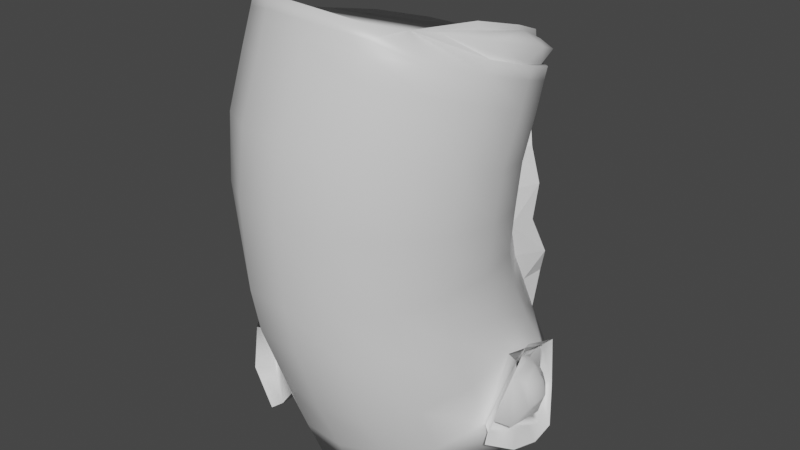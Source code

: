 # Source: punchbag.blend  (saved by Blender 2.93.21; exported with 4.5.12 LTS)
import bpy
from mathutils import Matrix  # noqa: F401  (used for matrix-valued properties, if any)

bpy.ops.wm.read_factory_settings(use_empty=True)
scene = bpy.context.scene
scene.name = 'Scene'

# ---- collections
col_collection = bpy.data.collections.new('Collection'); scene.collection.children.link(col_collection)

# ---- materials (node trees are filled in below, after node groups)
mat_material = bpy.data.materials.new('Material')
mat_material.alpha_threshold = 0.0
mat_material.use_transparent_shadow = False
mat_material.line_color = (0.0, 0.0, 0.0, 1.0)

# ---- material node trees
mat_material.use_nodes = True; mat_material.node_tree.nodes.clear()
_N = mat_material.node_tree.nodes; _L = mat_material.node_tree.links
n0 = _N.new('ShaderNodeOutputMaterial'); n0.name = 'Material Output'; n0.location = (300, 300)
n1 = _N.new('ShaderNodeBsdfPrincipled'); n1.name = 'Principled BSDF'; n1.location = (10, 300)
n1.distribution = 'GGX'
n1.subsurface_method = 'BURLEY'
n1.inputs[2].default_value = 0.4
n1.inputs[3].default_value = 1.45
n1.inputs[27].default_value = (0.0, 0.0, 0.0, 1.0)
n1.inputs[28].default_value = 1.0
_L.new(n1.outputs[0], n0.inputs[0])
n0.is_active_output = True

# ---- world
world_world = bpy.data.worlds.new('World'); scene.world = world_world
world_world.use_nodes = True; world_world.node_tree.nodes.clear()
_N = world_world.node_tree.nodes; _L = world_world.node_tree.links
n0 = _N.new('ShaderNodeOutputWorld'); n0.name = 'World Output'; n0.location = (300, 300)
n1 = _N.new('ShaderNodeBackground'); n1.name = 'Background'; n1.location = (10, 300)
n1.inputs[0].default_value = (0.05088, 0.05088, 0.05088, 1.0)
_L.new(n1.outputs[0], n0.inputs[0])
n0.is_active_output = True
world_world.color = (0.05088, 0.05088, 0.05088)
world_world.use_sun_shadow = False
world_world.sun_shadow_jitter_overblur = 0.0

# ---- meshes
me_cylinder_001 = bpy.data.meshes.new('Cylinder.001')
me_cylinder_001.from_pydata([(0.05348, 2.677, -2.046), (-0.03446, 2.394, 2.452), (0.8206, 2.611, -2.063), (0.3447, 2.335, 2.397), (1.51, 2.278, -2.198), (1.191, 1.982, 2.595), (1.978, 1.681, -2.371), (1.658, 1.427, 2.877), (2.336, 0.894, -2.434), (1.862, 0.7085, 3.196), (2.089, 0.2759, -2.93), (1.729, -0.04215, 3.339), (1.71, -0.3338, -3.203), (1.214, -0.6943, 3.4), (1.084, -0.7521, -3.319), (0.9741, -1.139, 3.526), (0.3594, -0.9166, -3.405), (0.2381, -1.342, 3.65), (-0.3823, -0.8155, -3.472), (-0.5347, -1.259, 3.647), (-1.039, -0.46, -3.397), (-1.2, -0.9017, 3.466), (-1.623, 0.04689, -3.138), (-1.646, -0.3424, 3.184), (-1.718, 0.778, -2.963), (-1.838, 0.338, 2.917), (-1.654, 1.503, -2.729), (-1.776, 1.067, 2.734), (-1.274, 2.09, -2.414), (-1.446, 1.752, 2.617), (-0.6798, 2.514, -2.19), (-0.7842, 2.191, 2.527), (0.07598, 1.994, 0.07982), (0.786, 1.828, 0.07793), (1.371, 1.411, 0.05822), (1.763, 0.8132, 0.0206), (1.886, 0.1191, -0.01897), (1.75, -0.5862, -0.08214), (1.385, -1.238, -0.1975), (0.7843, -1.669, -0.2636), (0.05064, -1.854, -0.331), (-0.7037, -1.739, -0.372), (-1.308, -1.276, -0.2506), (-1.747, -0.6679, -0.2321), (-1.906, 0.06658, -0.1673), (-1.743, 0.8054, -0.0664), (-1.313, 1.427, 0.01195), (-0.6778, 1.844, 0.06017), (-0.06792, 2.045, 1.152), (0.7024, 1.929, 1.154), (1.365, 1.527, 1.226), (1.824, 0.9128, 1.353), (2.01, 0.1762, 1.516), (1.895, -0.5731, 1.691), (1.494, -1.222, 1.849), (0.8663, -1.669, 1.968), (0.1087, -1.846, 2.03), (-0.6624, -1.726, 2.024), (-1.329, -1.327, 1.951), (-1.789, -0.7106, 1.824), (-1.97, 0.02948, 1.659), (-1.805, 0.7766, 1.443), (-1.467, 1.396, 1.154), (-0.8006, 1.806, 1.326), (0.7359, 2.14, -0.8841), (1.407, 1.757, -0.9596), (1.872, 1.158, -1.117), (1.844, 1.292, 2.384), (1.963, -0.285, -1.556), (1.59, -0.9286, -1.776), (0.9755, -1.367, -1.946), (0.2255, -1.478, -2.014), (-0.5155, -1.338, -2.018), (-1.158, -0.964, -1.964), (-1.667, -0.6153, -2.437), (-1.884, 0.2628, -1.627), (-1.779, 0.9959, -1.396), (-1.389, 1.628, -1.178), (-0.7786, 2.069, -1.003), (-0.03298, 2.25, -0.899), (-0.01084, 2.105, -0.4446), (0.7451, 1.958, -0.4387), (1.375, 1.547, -0.4825), (1.79, 0.939, -0.5743), (1.924, 0.2419, -0.691), (1.798, -0.4585, -0.8232), (1.454, -1.114, -0.9451), (0.8624, -1.576, -1.005), (0.117, -1.737, -1.06), (-0.6502, -1.64, -1.042), (-1.247, -1.166, -1.045), (-1.696, -0.5687, -0.9657), (-1.917, 0.1355, -0.8288), (-1.776, 0.8718, -0.7067), (-1.368, 1.5, -0.5887), (-0.7551, 1.937, -0.4966), (0.7344, 1.86, 0.5811), (1.364, 1.425, 0.6204), (1.811, 0.8176, 0.6794), (1.973, 0.07854, 0.7581), (1.842, -0.6715, 0.839), (1.424, -1.308, 0.8965), (0.793, -1.739, 0.927), (0.04374, -1.945, 1.01), (-0.7226, -1.805, 1.003), (-1.363, -1.369, 0.9517), (-1.792, -0.7323, 0.8798), (-1.963, 0.01042, 0.8073), (-1.813, 0.76, 0.7253), (-1.394, 1.394, 0.65), (-0.7709, 1.836, 0.6061), (-0.02302, 2.007, 0.5737), (-0.1043, 2.196, 1.703), (0.6707, 2.112, 1.724), (1.354, 1.752, 1.839), (1.84, 1.173, 2.029), (2.057, 0.4613, 2.265), (1.97, -0.2736, 2.513), (1.583, -0.9124, 2.725), (0.9695, -1.36, 2.873), (0.2308, -1.575, 2.961), (-0.5424, -1.496, 2.946), (-1.219, -1.127, 2.823), (-1.687, -0.5382, 2.62), (-1.884, 0.1686, 2.383), (-1.737, 0.9456, 2.031), (-1.097, 1.903, 1.443), (-0.8173, 2.056, 1.959), (0.7675, 2.355, -1.418), (1.447, 1.987, -1.511), (0.6741, 2.231, 2.08), (2.104, 0.9536, -1.594), (2.124, 0.06137, -2.229), (1.648, -0.5981, -2.564), (1.028, -0.9914, -2.731), (0.3062, -1.144, -2.839), (-0.4348, -1.044, -2.883), (-1.432, -0.6642, -2.678), (-2.117, -0.08339, -2.717), (-1.862, 0.4152, -2.459), (-1.725, 1.247, -2.106), (-1.346, 1.857, -1.818), (-0.7473, 2.288, -1.584), (-0.001627, 2.455, -1.447), (-2.015, 0.1582, -3.27), (-2.051, -0.3451, -1.709), (-2.192, 0.5279, -2.334), (-1.733, -0.2498, -3.44), (-1.732, -0.7543, -1.847), (-1.212, -1.026, -2.956), (-1.887, -0.3452, -1.819), (-1.742, 0.1934, -3.111), (-1.531, -0.08067, -3.275), (-1.676, -0.5865, -1.95), (-1.15, -0.8517, -2.94), (-2.006, 0.493, -2.377), (-2.138, 0.4123, -2.827), (-1.883, 0.3559, -2.741), (-2.044, 0.1039, -2.013), (-1.961, 0.07925, -2.083), (-1.596, -0.9685, -2.413), (-1.409, -0.7382, -2.448), (-1.445, -0.6462, -3.236), (-1.33, -0.4775, -3.127), (-1.795, 0.5393, -2.394), (-1.499, 0.08476, -3.159), (-1.641, -0.4024, -1.874), (-1.114, -0.6964, -2.83), (-1.936, 0.2479, -2.515), (-1.793, 0.01258, -2.981), (-1.874, -0.5706, -2.481), (-1.665, -0.6069, -2.67), (-2.004, 0.07641, -2.62), (-2.038, 0.02911, -2.931), (-2.032, -0.1415, -2.599), (-2.022, -0.2771, -2.803), (-1.76, -0.3118, -1.997), (-1.235, -0.6171, -2.684), (-1.992, -0.2319, -2.439), (-1.705, -0.3974, -2.834), (2.49, 0.9893, -2.666), (2.401, 0.16, -1.268), (2.082, 1.583, -1.647), (2.219, -0.2575, -2.403), (2.216, 0.4117, -1.363), (2.03, 1.41, -1.696), (2.142, -0.08395, -2.332), (2.364, 0.8966, -2.642), (2.305, -0.05535, -1.779), (2.196, 0.07247, -1.873), (2.436, 0.1518, -2.631), (2.303, 0.4078, -2.481), (2.295, 1.298, -2.228), (2.156, 1.185, -2.206), (2.222, 0.9588, -1.389), (2.085, 0.9178, -1.402), (2.277, 0.5501, -1.195), (2.163, 0.6336, -1.362), (2.486, 0.6265, -2.751), (2.325, 0.6521, -2.556), (2.089, 0.7244, -1.505), (2.548, 0.7108, -1.942), (2.031, 1.285, -1.711), (2.032, 0.003131, -2.289), (2.184, 0.9835, -2.636), (2.178, 0.35, -1.544), (-0.1013, 2.316, 2.059), (2.143, 1.184, -1.899), (2.483, 0.4065, -2.051), (1.357, 1.872, 2.194), (2.094, 0.4141, -1.304), (2.267, 0.8484, -1.642), (1.966, 1.458, -1.693), (2.06, 0.5806, 2.621), (1.972, -0.155, 2.865), (1.582, -0.7986, 3.057), (0.9718, -1.25, 3.199), (0.2344, -1.458, 3.305), (-0.5385, -1.377, 3.297), (-1.209, -1.014, 3.144), (-1.666, -0.4403, 2.902), (-1.861, 0.2533, 2.65), (-1.79, 0.9785, 2.445), (-1.449, 1.603, 2.236), (-1.13, 1.953, 2.061), (-0.03615, 2.334, 2.274), (1.973, -0.09565, 3.041), (2.073, 0.6384, 2.795), (1.848, 1.353, 2.56), (1.36, 1.935, 2.369), (0.973, -1.194, 3.363), (0.2363, -1.4, 3.477), (-0.5366, -1.318, 3.472), (-1.204, -0.958, 3.305), (-1.656, -0.3914, 3.043), (-1.849, 0.2956, 2.784), (-1.783, 1.023, 2.589), (-1.447, 1.697, 2.449), (-0.7858, 2.131, 2.35), (1.295, 1.934, 2.58), (0.9082, 2.24, 2.447), (1.852, 1.449, 2.769), (2.165, 0.7138, 3.046), (2.002, -0.03902, 3.254), (1.506, -0.4971, 3.378), (1.877, -0.06647, 3.032), (1.987, 0.6294, 2.795), (1.766, 1.312, 2.573), (1.294, 1.868, 2.39), (1.111, 2.011, 2.645), (1.588, 1.441, 2.882), (1.799, 0.7348, 3.173), (1.696, -0.01067, 3.351), (1.562, 1.464, 2.973), (1.086, 2.034, 2.736), (1.77, 0.7558, 3.235), (1.672, 0.01077, 3.438), (2.262, 0.8991, -2.523), (2.246, 1.108, -1.918), (2.24, 0.394, -1.627), (2.415, 0.0737, -2.204), (2.15, 0.876, -1.591), (2.401, 0.8482, -2.252), (2.39, 0.9549, -1.95), (2.373, 0.4711, -1.717), (2.528, 0.5048, -1.989), (2.436, 0.8029, -1.787), (-1.503, 1.515, 1.429), (-1.362, 1.81, 1.708), (-1.389, 1.797, 1.903), (-0.8928, 2.055, 1.901), (-1.334, 1.885, 1.652), (-1.515, 1.63, 1.49), (-1.302, 1.9, 1.862), (-1.524, 1.553, 1.342), (-1.112, 2.001, 1.975), (1.554, 1.674, 0.1224), (1.495, 1.64, 1.256), (1.511, 2.042, -0.8757), (1.652, 1.912, -0.4598), (1.618, 1.692, 0.7019)], [], [(225, 1, 3), (227, 228, 247, 246), (5, 7, 241, 239), (7, 9, 242, 241), (226, 227, 246, 245), (9, 11, 243, 242), (13, 15, 230), (230, 15, 17, 231), (231, 17, 19, 232), (232, 19, 21, 233), (233, 21, 23, 234), (234, 23, 25, 235), (235, 25, 27, 236), (236, 27, 29, 237), (237, 29, 31, 238), (238, 31, 1, 225), (0, 2, 4, 6, 204, 10, 12, 14, 16, 18, 20, 165, 24, 26, 28, 30), (95, 47, 32, 80), (94, 46, 47, 95), (93, 45, 46, 94), (92, 44, 45, 93), (91, 43, 44, 92), (90, 42, 43, 91), (89, 41, 42, 90), (88, 40, 41, 89), (87, 39, 40, 88), (86, 38, 39, 87), (85, 37, 38, 86), (84, 36, 37, 85), (83, 35, 36, 84), (82, 34, 35, 83), (81, 33, 34, 82), (80, 32, 33, 81), (110, 63, 48, 111), (109, 62, 63, 110), (108, 61, 62, 109), (107, 60, 61, 108), (106, 59, 60, 107), (105, 58, 59, 106), (104, 57, 58, 105), (103, 56, 57, 104), (102, 55, 56, 103), (101, 54, 55, 102), (100, 53, 54, 101), (99, 52, 53, 100), (98, 51, 52, 99), (97, 50, 51, 98), (96, 49, 50, 97), (111, 48, 49, 96), (143, 79, 64, 128), (128, 64, 65, 129), (129, 65, 66, 212), (212, 66, 210), (205, 132, 260), (203, 68, 69, 133), (133, 69, 70, 134), (134, 70, 71, 135), (135, 71, 72, 136), (136, 72, 73, 167), (175, 174, 138), (174, 172, 138), (164, 75, 76, 140), (140, 76, 77, 141), (141, 77, 78, 142), (142, 78, 79, 143), (79, 80, 81, 64), (64, 81, 82, 65), (65, 82, 83, 66), (66, 83, 84, 210), (210, 84, 85, 68), (68, 85, 86, 69), (69, 86, 87, 70), (70, 87, 88, 71), (71, 88, 89, 72), (72, 89, 90, 73), (73, 90, 91, 166), (166, 91, 92, 75), (75, 92, 93, 76), (76, 93, 94, 77), (77, 94, 95, 78), (78, 95, 80, 79), (32, 111, 96, 33), (33, 96, 97, 34), (34, 97, 98, 35), (35, 98, 99, 36), (36, 99, 100, 37), (37, 100, 101, 38), (38, 101, 102, 39), (39, 102, 103, 40), (40, 103, 104, 41), (41, 104, 105, 42), (42, 105, 106, 43), (43, 106, 107, 44), (44, 107, 108, 45), (45, 108, 109, 46), (46, 109, 110, 47), (47, 110, 111, 32), (63, 127, 112, 48), (60, 124, 125, 61), (59, 123, 124, 60), (58, 122, 123, 59), (57, 121, 122, 58), (56, 120, 121, 57), (55, 119, 120, 56), (54, 118, 119, 55), (53, 117, 118, 54), (52, 116, 117, 53), (51, 115, 116, 52), (50, 114, 115, 51), (49, 113, 114, 50), (48, 112, 113, 49), (30, 142, 143, 0), (28, 141, 142, 30), (26, 140, 141, 28), (24, 140, 26), (165, 164, 24), (20, 167, 165), (18, 136, 167, 20), (16, 135, 136, 18), (14, 134, 135, 16), (12, 133, 134, 14), (10, 203, 133, 12), (204, 203, 10), (6, 212, 204), (4, 129, 212, 6), (2, 128, 129, 4), (0, 143, 128, 2), (173, 138, 172), (166, 75, 164), (24, 164, 140), (159, 150, 145, 158), (157, 151, 144, 156), (163, 152, 147, 162), (166, 167, 73), (173, 175, 138), (161, 153, 148, 160), (167, 166, 153, 161, 154), (150, 166, 153), (166, 150, 159, 155, 164), (145, 150, 153, 148), (144, 151, 152, 147), (167, 165, 152, 163, 154), (165, 151, 157, 155, 164), (151, 165, 152), (155, 157, 156, 146), (155, 159, 158, 146), (154, 161, 160, 149), (154, 163, 162, 149), (139, 165, 22), (176, 164, 139), (177, 166, 176), (177, 165, 167), (169, 139, 22), (168, 176, 139), (171, 74, 170), (179, 22, 177), (172, 169, 173), (172, 178, 168), (175, 178, 174), (175, 169, 179), (74, 137, 177, 176), (170, 179, 171), (170, 176, 178), (137, 179, 177), (195, 185, 182, 194), (203, 210, 68), (200, 131, 202), (124, 221, 222, 125), (189, 186, 183, 188), (191, 186, 183, 190), (193, 187, 180, 192), (212, 204, 187, 193, 185), (204, 203, 186, 191, 199, 187), (210, 203, 186, 189, 184), (210, 212, 185, 195, 197, 184), (184, 189, 188, 181), (199, 191, 190, 198), (185, 193, 192, 182), (197, 195, 194, 196), (184, 197, 196, 181), (187, 199, 198, 180), (205, 261, 210), (263, 266, 201), (205, 203, 132), (207, 204, 212), (257, 203, 204), (125, 222, 223), (132, 257, 260), (265, 262, 201), (127, 206, 112), (262, 263, 201), (131, 200, 210, 261), (202, 131, 261, 212), (200, 212, 210), (201, 264, 265), (123, 220, 221, 124), (122, 219, 220, 123), (121, 218, 219, 122), (120, 217, 218, 121), (119, 216, 217, 120), (118, 215, 216, 119), (117, 214, 215, 118), (116, 213, 214, 117), (115, 67, 213, 116), (114, 209, 67, 115), (113, 130, 209, 114), (112, 206, 130, 113), (127, 238, 225, 206), (223, 237, 238, 127), (222, 236, 237, 223), (221, 235, 236, 222), (220, 234, 235, 221), (219, 233, 234, 220), (218, 232, 233, 219), (217, 231, 232, 218), (216, 230, 231, 217), (215, 13, 230, 216), (214, 226, 13, 215), (213, 227, 226, 214), (67, 228, 227, 213), (209, 229, 228, 67), (130, 3, 229, 209), (206, 225, 3, 130), (3, 1, 27), (1, 31, 27), (31, 29, 27), (27, 25, 3), (25, 23, 15), (23, 21, 17), (15, 23, 17), (21, 19, 17), (9, 7, 250, 251), (13, 3, 25, 15), (240, 239, 248), (248, 239, 241, 247), (247, 241, 242, 246), (246, 242, 243, 245), (245, 243, 244), (3, 5, 239, 240), (229, 3, 240, 248), (13, 226, 245, 244), (228, 229, 248, 247), (11, 13, 244, 243), (251, 250, 253, 255), (5, 3, 249), (11, 9, 251, 252), (255, 253, 254, 3, 13, 256), (7, 5, 249, 250), (13, 11, 252), (249, 3, 254), (252, 251, 255, 256), (13, 252, 256), (250, 249, 254, 253), (264, 201, 266), (207, 212, 261), (205, 210, 203), (207, 257, 204), (257, 132, 203), (200, 202, 212), (139, 164, 165), (176, 166, 164), (177, 167, 166), (177, 22, 165), (169, 168, 139), (168, 178, 176), (171, 137, 74), (179, 169, 22), (172, 168, 169), (172, 174, 178), (175, 179, 178), (175, 173, 169), (170, 178, 179), (170, 74, 176), (137, 171, 179), (8, 207, 258), (259, 260, 208), (8, 260, 257), (259, 261, 205), (258, 261, 211), (262, 258, 263), (264, 208, 265), (262, 208, 8), (264, 211, 259), (263, 211, 266), (8, 257, 207), (259, 205, 260), (8, 208, 260), (259, 211, 261), (258, 207, 261), (262, 8, 258), (264, 259, 208), (262, 265, 208), (264, 266, 211), (263, 258, 211), (267, 274, 62), (275, 126, 271, 273), (126, 274, 272, 271), (127, 63, 270), (224, 127, 270, 275), (268, 273, 271), (62, 127, 63), (268, 127, 224, 269), (127, 63, 268), (267, 62, 268), (63, 62, 268), (269, 224, 275, 273), (63, 62, 274, 126), (270, 63, 126, 275), (267, 272, 274), (61, 125, 223), (62, 61, 223), (223, 127, 62), (268, 269, 273), (272, 268, 271), (272, 267, 268), (114, 50, 277), (65, 82, 279, 278), (34, 82, 279, 276), (50, 97, 280, 277), (129, 65, 278), (34, 97, 280, 276)])
me_cylinder_001.polygons.foreach_set('use_smooth', [1, 1, 1, 1, 1, 1, 1, 1, 1, 1, 1, 1, 1, 1, 1, 1, 1, 1, 1, 1, 1, 1, 1, 1, 1, 1, 1, 1, 1, 1, 1, 1, 1, 1, 1, 1, 1, 1, 1, 1, 1, 1, 1, 1, 1, 1, 1, 1, 1, 1, 1, 1, 1, 1, 1, 1, 1, 1, 1, 1, 1, 1, 1, 1, 1, 1, 1, 1, 1, 1, 1, 1, 1, 1, 1, 1, 1, 1, 1, 1, 1, 1, 1, 1, 1, 1, 1, 1, 1, 1, 1, 1, 1, 1, 1, 1, 1, 1, 1, 1, 1, 1, 1, 1, 1, 1, 1, 1, 1, 1, 1, 1, 1, 1, 1, 1, 1, 1, 1, 1, 1, 1, 1, 1, 1, 1, 1, 1, 1, 1, 1, 1, 1, 1, 1, 1, 1, 1, 1, 1, 1, 1, 1, 1, 1, 1, 1, 1, 1, 1, 1, 1, 1, 1, 1, 1, 1, 1, 1, 1, 1, 1, 1, 1, 1, 1, 1, 1, 1, 1, 1, 1, 1, 1, 1, 1, 1, 1, 1, 1, 1, 1, 1, 1, 1, 1, 1, 1, 1, 1, 1, 1, 1, 1, 1, 1, 1, 1, 1, 1, 1, 1, 1, 1, 1, 1, 1, 1, 1, 1, 1, 1, 1, 1, 1, 1, 1, 1, 1, 1, 1, 1, 1, 1, 1, 1, 1, 1, 1, 1, 1, 1, 1, 1, 1, 1, 1, 1, 1, 1, 1, 1, 1, 1, 1, 1, 1, 1, 1, 1, 1, 1, 1, 1, 1, 1, 1, 1, 1, 1, 1, 1, 1, 1, 1, 1, 1, 1, 1, 1, 1, 1, 1, 1, 1, 1, 1, 1, 1, 1, 1, 1, 1, 1, 1, 1, 1, 1, 1, 1, 1, 1, 1, 1, 1, 1, 1, 1, 1, 1, 1, 1, 1, 1, 1, 1, 1, 1, 1, 1, 1, 1, 1, 1, 1, 0, 0, 0, 0, 0, 0])
_uv = me_cylinder_001.uv_layers.new(name='UVMap')
_uv.uv.foreach_set('vector', [1.0, 0.9844, 1.0, 1.0, 0.9375, 0.9844, 0.75, 0.9844, 0.8125, 0.9844, 0.8125, 0.9844, 0.75, 0.9844, 0.4197, 0.4197, 0.4717, 0.3418, 0.4717, 0.3418, 0.4197, 0.4197, 0.4717, 0.3418, 0.49, 0.25, 0.49, 0.25, 0.4717, 0.3418, 0.6875, 0.9844, 0.75, 0.9844, 0.75, 0.9844, 0.6875, 0.9844, 0.49, 0.25, 0.4717, 0.1582, 0.4717, 0.1582, 0.49, 0.25, 0.625, 1.0, 0.5625, 1.0, 0.5625, 0.9844, 0.5625, 0.9844, 0.5625, 1.0, 0.5, 1.0, 0.5, 0.9844, 0.5, 0.9844, 0.5, 1.0, 0.4375, 1.0, 0.4375, 0.9844, 0.4375, 0.9844, 0.4375, 1.0, 0.375, 1.0, 0.375, 0.9844, 0.375, 0.9844, 0.375, 1.0, 0.3125, 1.0, 0.3125, 0.9844, 0.3125, 0.9844, 0.3125, 1.0, 0.25, 1.0, 0.25, 0.9844, 0.25, 0.9844, 0.25, 1.0, 0.1875, 1.0, 0.1875, 0.9844, 0.1875, 0.9844, 0.1875, 1.0, 0.125, 1.0, 0.125, 0.9844, 0.125, 0.9844, 0.125, 1.0, 0.0625, 1.0, 0.0625, 0.9844, 0.0625, 0.9844, 0.0625, 1.0, 0.0, 1.0, 0.0, 0.9844, 0.75, 0.49, 0.8418, 0.4717, 0.9197, 0.4197, 0.9717, 0.3418, 0.99, 0.25, 0.9717, 0.1582, 0.9197, 0.08029, 0.8418, 0.02827, 0.75, 0.01, 0.6582, 0.02827, 0.5803, 0.08029, 0.5283, 0.1582, 0.51, 0.25, 0.5283, 0.3418, 0.5803, 0.4197, 0.6582, 0.4717, 0.0625, 0.6875, 0.0625, 0.75, 0.0, 0.75, 0.0, 0.6875, 0.125, 0.6875, 0.125, 0.75, 0.0625, 0.75, 0.0625, 0.6875, 0.1875, 0.6875, 0.1875, 0.75, 0.125, 0.75, 0.125, 0.6875, 0.25, 0.6875, 0.25, 0.75, 0.1875, 0.75, 0.1875, 0.6875, 0.3125, 0.6875, 0.3125, 0.75, 0.25, 0.75, 0.25, 0.6875, 0.375, 0.6875, 0.375, 0.75, 0.3125, 0.75, 0.3125, 0.6875, 0.4375, 0.6875, 0.4375, 0.75, 0.375, 0.75, 0.375, 0.6875, 0.5, 0.6875, 0.5, 0.75, 0.4375, 0.75, 0.4375, 0.6875, 0.5625, 0.6875, 0.5625, 0.75, 0.5, 0.75, 0.5, 0.6875, 0.625, 0.6875, 0.625, 0.75, 0.5625, 0.75, 0.5625, 0.6875, 0.6875, 0.6875, 0.6875, 0.75, 0.625, 0.75, 0.625, 0.6875, 0.75, 0.6875, 0.75, 0.75, 0.6875, 0.75, 0.6875, 0.6875, 0.8125, 0.6875, 0.8125, 0.75, 0.75, 0.75, 0.75, 0.6875, 0.875, 0.6875, 0.875, 0.75, 0.8125, 0.75, 0.8125, 0.6875, 0.9375, 0.6875, 0.9375, 0.75, 0.875, 0.75, 0.875, 0.6875, 1.0, 0.6875, 1.0, 0.75, 0.9375, 0.75, 0.9375, 0.6875, 0.0625, 0.8125, 0.0625, 0.875, 0.0, 0.875, 0.0, 0.8125, 0.125, 0.8125, 0.125, 0.875, 0.0625, 0.875, 0.0625, 0.8125, 0.1875, 0.8125, 0.1875, 0.875, 0.125, 0.875, 0.125, 0.8125, 0.25, 0.8125, 0.25, 0.875, 0.1875, 0.875, 0.1875, 0.8125, 0.3125, 0.8125, 0.3125, 0.875, 0.25, 0.875, 0.25, 0.8125, 0.375, 0.8125, 0.375, 0.875, 0.3125, 0.875, 0.3125, 0.8125, 0.4375, 0.8125, 0.4375, 0.875, 0.375, 0.875, 0.375, 0.8125, 0.5, 0.8125, 0.5, 0.875, 0.4375, 0.875, 0.4375, 0.8125, 0.5625, 0.8125, 0.5625, 0.875, 0.5, 0.875, 0.5, 0.8125, 0.625, 0.8125, 0.625, 0.875, 0.5625, 0.875, 0.5625, 0.8125, 0.6875, 0.8125, 0.6875, 0.875, 0.625, 0.875, 0.625, 0.8125, 0.75, 0.8125, 0.75, 0.875, 0.6875, 0.875, 0.6875, 0.8125, 0.8125, 0.8125, 0.8125, 0.875, 0.75, 0.875, 0.75, 0.8125, 0.875, 0.8125, 0.875, 0.875, 0.8125, 0.875, 0.8125, 0.8125, 0.9375, 0.8125, 0.9375, 0.875, 0.875, 0.875, 0.875, 0.8125, 1.0, 0.8125, 1.0, 0.875, 0.9375, 0.875, 0.9375, 0.8125, 1.0, 0.5625, 1.0, 0.625, 0.9375, 0.625, 0.9375, 0.5625, 0.9375, 0.5625, 0.9375, 0.625, 0.875, 0.625, 0.875, 0.5625, 0.875, 0.5625, 0.875, 0.625, 0.8125, 0.625, 0.8125, 0.5625, 0.8125, 0.5625, 0.8125, 0.625, 0.75, 0.625, 0.7433, 0.6085, 0.6974, 0.5626, 0.7056, 0.5626, 0.6875, 0.5625, 0.6875, 0.625, 0.625, 0.625, 0.625, 0.5625, 0.625, 0.5625, 0.625, 0.625, 0.5625, 0.625, 0.5625, 0.5625, 0.5625, 0.5625, 0.5625, 0.625, 0.5, 0.625, 0.5, 0.5625, 0.5, 0.5625, 0.5, 0.625, 0.4375, 0.625, 0.4375, 0.5625, 0.4375, 0.5625, 0.4375, 0.625, 0.375, 0.625, 0.375, 0.5625, 0.3322, 0.5666, 0.3104, 0.587, 0.3125, 0.5625, 0.3104, 0.587, 0.2915, 0.5661, 0.3125, 0.5625, 0.25, 0.5625, 0.25, 0.625, 0.1875, 0.625, 0.1875, 0.5625, 0.1875, 0.5625, 0.1875, 0.625, 0.125, 0.625, 0.125, 0.5625, 0.125, 0.5625, 0.125, 0.625, 0.0625, 0.625, 0.0625, 0.5625, 0.0625, 0.5625, 0.0625, 0.625, 0.0, 0.625, 0.0, 0.5625, 1.0, 0.625, 1.0, 0.6875, 0.9375, 0.6875, 0.9375, 0.625, 0.9375, 0.625, 0.9375, 0.6875, 0.875, 0.6875, 0.875, 0.625, 0.875, 0.625, 0.875, 0.6875, 0.8125, 0.6875, 0.8125, 0.625, 0.8125, 0.625, 0.8125, 0.6875, 0.75, 0.6875, 0.75, 0.625, 0.75, 0.625, 0.75, 0.6875, 0.6875, 0.6875, 0.6875, 0.625, 0.6875, 0.625, 0.6875, 0.6875, 0.625, 0.6875, 0.625, 0.625, 0.625, 0.625, 0.625, 0.6875, 0.5625, 0.6875, 0.5625, 0.625, 0.5625, 0.625, 0.5625, 0.6875, 0.5, 0.6875, 0.5, 0.625, 0.5, 0.625, 0.5, 0.6875, 0.4375, 0.6875, 0.4375, 0.625, 0.4375, 0.625, 0.4375, 0.6875, 0.375, 0.6875, 0.375, 0.625, 0.375, 0.625, 0.375, 0.6875, 0.3125, 0.6875, 0.3125, 0.625, 0.3125, 0.625, 0.3125, 0.6875, 0.25, 0.6875, 0.25, 0.625, 0.25, 0.625, 0.25, 0.6875, 0.1875, 0.6875, 0.1875, 0.625, 0.1875, 0.625, 0.1875, 0.6875, 0.125, 0.6875, 0.125, 0.625, 0.125, 0.625, 0.125, 0.6875, 0.0625, 0.6875, 0.0625, 0.625, 0.0625, 0.625, 0.0625, 0.6875, 0.0, 0.6875, 0.0, 0.625, 1.0, 0.75, 1.0, 0.8125, 0.9375, 0.8125, 0.9375, 0.75, 0.9375, 0.75, 0.9375, 0.8125, 0.875, 0.8125, 0.875, 0.75, 0.875, 0.75, 0.875, 0.8125, 0.8125, 0.8125, 0.8125, 0.75, 0.8125, 0.75, 0.8125, 0.8125, 0.75, 0.8125, 0.75, 0.75, 0.75, 0.75, 0.75, 0.8125, 0.6875, 0.8125, 0.6875, 0.75, 0.6875, 0.75, 0.6875, 0.8125, 0.625, 0.8125, 0.625, 0.75, 0.625, 0.75, 0.625, 0.8125, 0.5625, 0.8125, 0.5625, 0.75, 0.5625, 0.75, 0.5625, 0.8125, 0.5, 0.8125, 0.5, 0.75, 0.5, 0.75, 0.5, 0.8125, 0.4375, 0.8125, 0.4375, 0.75, 0.4375, 0.75, 0.4375, 0.8125, 0.375, 0.8125, 0.375, 0.75, 0.375, 0.75, 0.375, 0.8125, 0.3125, 0.8125, 0.3125, 0.75, 0.3125, 0.75, 0.3125, 0.8125, 0.25, 0.8125, 0.25, 0.75, 0.25, 0.75, 0.25, 0.8125, 0.1875, 0.8125, 0.1875, 0.75, 0.1875, 0.75, 0.1875, 0.8125, 0.125, 0.8125, 0.125, 0.75, 0.125, 0.75, 0.125, 0.8125, 0.0625, 0.8125, 0.0625, 0.75, 0.0625, 0.75, 0.0625, 0.8125, 0.0, 0.8125, 0.0, 0.75, 0.0625, 0.875, 0.0625, 0.9375, 0.0, 0.9375, 0.0, 0.875, 0.25, 0.875, 0.25, 0.9375, 0.1875, 0.9375, 0.1875, 0.875, 0.3125, 0.875, 0.3125, 0.9375, 0.25, 0.9375, 0.25, 0.875, 0.375, 0.875, 0.375, 0.9375, 0.3125, 0.9375, 0.3125, 0.875, 0.4375, 0.875, 0.4375, 0.9375, 0.375, 0.9375, 0.375, 0.875, 0.5, 0.875, 0.5, 0.9375, 0.4375, 0.9375, 0.4375, 0.875, 0.5625, 0.875, 0.5625, 0.9375, 0.5, 0.9375, 0.5, 0.875, 0.625, 0.875, 0.625, 0.9375, 0.5625, 0.9375, 0.5625, 0.875, 0.6875, 0.875, 0.6875, 0.9375, 0.625, 0.9375, 0.625, 0.875, 0.75, 0.875, 0.75, 0.9375, 0.6875, 0.9375, 0.6875, 0.875, 0.8125, 0.875, 0.8125, 0.9375, 0.75, 0.9375, 0.75, 0.875, 0.875, 0.875, 0.875, 0.9375, 0.8125, 0.9375, 0.8125, 0.875, 0.9375, 0.875, 0.9375, 0.9375, 0.875, 0.9375, 0.875, 0.875, 1.0, 0.875, 1.0, 0.9375, 0.9375, 0.9375, 0.9375, 0.875, 0.0625, 0.5, 0.0625, 0.5625, 0.0, 0.5625, 0.0, 0.5, 0.125, 0.5, 0.125, 0.5625, 0.0625, 0.5625, 0.0625, 0.5, 0.1875, 0.5, 0.1875, 0.5625, 0.125, 0.5625, 0.125, 0.5, 0.25, 0.5, 0.1875, 0.5625, 0.1875, 0.5, 0.3125, 0.5, 0.25, 0.5625, 0.25, 0.5, 0.375, 0.5, 0.375, 0.5625, 0.3125, 0.5, 0.4375, 0.5, 0.4375, 0.5625, 0.375, 0.5625, 0.375, 0.5, 0.5, 0.5, 0.5, 0.5625, 0.4375, 0.5625, 0.4375, 0.5, 0.5625, 0.5, 0.5625, 0.5625, 0.5, 0.5625, 0.5, 0.5, 0.625, 0.5, 0.625, 0.5625, 0.5625, 0.5625, 0.5625, 0.5, 0.6875, 0.5, 0.6875, 0.5625, 0.625, 0.5625, 0.625, 0.5, 0.75, 0.5, 0.6875, 0.5625, 0.6875, 0.5, 0.8125, 0.5, 0.8125, 0.5625, 0.75, 0.5, 0.875, 0.5, 0.875, 0.5625, 0.8125, 0.5625, 0.8125, 0.5, 0.9375, 0.5, 0.9375, 0.5625, 0.875, 0.5625, 0.875, 0.5, 1.0, 0.5, 1.0, 0.5625, 0.9375, 0.5625, 0.9375, 0.5, 0.3121, 0.5464, 0.3125, 0.5625, 0.2915, 0.5661, 0.3125, 0.625, 0.25, 0.625, 0.25, 0.5625, 0.25, 0.5, 0.25, 0.5625, 0.1875, 0.5625, 0.2813, 0.5938, 0.3125, 0.625, 0.3125, 0.625, 0.2812, 0.5938, 0.2809, 0.5316, 0.3125, 0.5, 0.3125, 0.5, 0.2809, 0.5316, 0.3438, 0.5312, 0.3125, 0.5, 0.3125, 0.5, 0.3438, 0.5312, 0.3125, 0.625, 0.375, 0.5625, 0.375, 0.625, 0.3121, 0.5464, 0.3322, 0.5666, 0.3125, 0.5625, 0.3438, 0.5938, 0.3125, 0.625, 0.3125, 0.625, 0.3438, 0.5938, 0.375, 0.5625, 0.3125, 0.625, 0.3125, 0.625, 0.3438, 0.5938, 0.375, 0.5625, 0.3125, 0.625, 0.3125, 0.625, 0.3125, 0.625, 0.3125, 0.625, 0.3125, 0.625, 0.2813, 0.5938, 0.25, 0.5625, 0.25, 0.5625, 0.3125, 0.625, 0.3125, 0.625, 0.3125, 0.625, 0.3125, 0.625, 0.3125, 0.5, 0.3125, 0.5, 0.3125, 0.5, 0.3125, 0.5, 0.375, 0.5625, 0.3125, 0.5, 0.3125, 0.5, 0.3438, 0.5312, 0.375, 0.5625, 0.3125, 0.5, 0.3125, 0.5, 0.2809, 0.5316, 0.25, 0.5625, 0.25, 0.5625, 0.3125, 0.5, 0.3125, 0.5, 0.3125, 0.5, 0.25, 0.5625, 0.2809, 0.5316, 0.2809, 0.5316, 0.25, 0.5625, 0.25, 0.5625, 0.2813, 0.5938, 0.2812, 0.5938, 0.25, 0.5625, 0.375, 0.5625, 0.3438, 0.5938, 0.3438, 0.5938, 0.375, 0.5625, 0.375, 0.5625, 0.3438, 0.5312, 0.3438, 0.5312, 0.375, 0.5625, 0.2622, 0.5636, 0.3125, 0.5, 0.3123, 0.5135, 0.3118, 0.614, 0.25, 0.5625, 0.2622, 0.5636, 0.3625, 0.5637, 0.3125, 0.625, 0.3118, 0.614, 0.3625, 0.5637, 0.3125, 0.5, 0.375, 0.5625, 0.3121, 0.5301, 0.2622, 0.5636, 0.3123, 0.5135, 0.2771, 0.5649, 0.3118, 0.614, 0.2622, 0.5636, 0.3466, 0.5693, 0.315, 0.608, 0.3146, 0.5997, 0.3471, 0.5651, 0.3123, 0.5135, 0.3625, 0.5637, 0.2915, 0.5661, 0.3121, 0.5301, 0.3121, 0.5464, 0.2915, 0.5661, 0.311, 0.6005, 0.2771, 0.5649, 0.3322, 0.5666, 0.311, 0.6005, 0.3104, 0.587, 0.3322, 0.5666, 0.3121, 0.5301, 0.3471, 0.5651, 0.315, 0.608, 0.3541, 0.5684, 0.3625, 0.5637, 0.3118, 0.614, 0.3146, 0.5997, 0.3471, 0.5651, 0.3466, 0.5693, 0.3146, 0.5997, 0.3118, 0.614, 0.311, 0.6005, 0.3541, 0.5684, 0.3471, 0.5651, 0.3625, 0.5637, 0.7813, 0.5938, 0.8125, 0.5625, 0.8125, 0.5625, 0.7813, 0.5938, 0.6875, 0.5625, 0.75, 0.625, 0.6875, 0.625, 0.7564, 0.6093, 0.7564, 0.5694, 0.7963, 0.5694, 0.25, 0.9375, 0.25, 0.9687, 0.1875, 0.9688, 0.1875, 0.9375, 0.7188, 0.5938, 0.6875, 0.5625, 0.6875, 0.5625, 0.7188, 0.5938, 0.7188, 0.5312, 0.6875, 0.5625, 0.6875, 0.5625, 0.7188, 0.5312, 0.7813, 0.5312, 0.75, 0.5, 0.75, 0.5, 0.7812, 0.5312, 0.8125, 0.5625, 0.75, 0.5, 0.75, 0.5, 0.7813, 0.5312, 0.8125, 0.5625, 0.75, 0.5, 0.6875, 0.5625, 0.6875, 0.5625, 0.7188, 0.5312, 0.7344, 0.5156, 0.75, 0.5, 0.75, 0.625, 0.6875, 0.5625, 0.6875, 0.5625, 0.7188, 0.5938, 0.75, 0.625, 0.75, 0.625, 0.8125, 0.5625, 0.8125, 0.5625, 0.7813, 0.5938, 0.7656, 0.6094, 0.75, 0.625, 0.75, 0.625, 0.7188, 0.5938, 0.7188, 0.5938, 0.75, 0.625, 0.7344, 0.5156, 0.7188, 0.5312, 0.7188, 0.5312, 0.7344, 0.5156, 0.8125, 0.5625, 0.7813, 0.5312, 0.7812, 0.5312, 0.8125, 0.5625, 0.7656, 0.6094, 0.7813, 0.5938, 0.7813, 0.5938, 0.7656, 0.6094, 0.75, 0.625, 0.7656, 0.6094, 0.7656, 0.6094, 0.75, 0.625, 0.75, 0.5, 0.7344, 0.5156, 0.7344, 0.5156, 0.75, 0.5, 0.7433, 0.6085, 0.75, 0.5625, 0.75, 0.625, 0.767, 0.5545, 0.7483, 0.5575, 0.7438, 0.5552, 0.7433, 0.6085, 0.6875, 0.5625, 0.6974, 0.5626, 0.7953, 0.5552, 0.75, 0.5, 0.8125, 0.5625, 0.7504, 0.5096, 0.6875, 0.5625, 0.75, 0.5, 0.1875, 0.9375, 0.1875, 0.9688, 0.125, 0.9688, 0.6974, 0.5626, 0.7504, 0.5096, 0.7056, 0.5626, 0.7258, 0.5591, 0.7467, 0.5344, 0.7438, 0.5552, 0.0625, 0.9687, 0.0, 0.9688, 0.0, 0.9375, 0.7467, 0.5344, 0.767, 0.5545, 0.7438, 0.5552, 0.7564, 0.5694, 0.7564, 0.6093, 0.75, 0.625, 0.75, 0.5625, 0.7963, 0.5694, 0.7564, 0.5694, 0.75, 0.5625, 0.8125, 0.5625, 0.7564, 0.6093, 0.8125, 0.5625, 0.75, 0.625, 0.7438, 0.5552, 0.7428, 0.5786, 0.7258, 0.5591, 0.3125, 0.9375, 0.3125, 0.9687, 0.25, 0.9687, 0.25, 0.9375, 0.375, 0.9375, 0.375, 0.9688, 0.3125, 0.9687, 0.3125, 0.9375, 0.4375, 0.9375, 0.4375, 0.9688, 0.375, 0.9688, 0.375, 0.9375, 0.5, 0.9375, 0.5, 0.9688, 0.4375, 0.9688, 0.4375, 0.9375, 0.5625, 0.9375, 0.5625, 0.9687, 0.5, 0.9688, 0.5, 0.9375, 0.625, 0.9375, 0.625, 0.9687, 0.5625, 0.9687, 0.5625, 0.9375, 0.6875, 0.9375, 0.6875, 0.9688, 0.625, 0.9687, 0.625, 0.9375, 0.75, 0.9375, 0.75, 0.9688, 0.6875, 0.9688, 0.6875, 0.9375, 0.8125, 0.9375, 0.8125, 0.9688, 0.75, 0.9688, 0.75, 0.9375, 0.875, 0.9375, 0.875, 0.9687, 0.8125, 0.9688, 0.8125, 0.9375, 0.9375, 0.9375, 0.9375, 0.9688, 0.875, 0.9687, 0.875, 0.9375, 1.0, 0.9375, 1.0, 0.9688, 0.9375, 0.9688, 0.9375, 0.9375, 0.0625, 0.9687, 0.0625, 0.9844, 0.0, 0.9844, 0.0, 0.9688, 0.125, 0.9688, 0.125, 0.9844, 0.0625, 0.9844, 0.0625, 0.9687, 0.1875, 0.9688, 0.1875, 0.9844, 0.125, 0.9844, 0.125, 0.9688, 0.25, 0.9687, 0.25, 0.9844, 0.1875, 0.9844, 0.1875, 0.9688, 0.3125, 0.9687, 0.3125, 0.9844, 0.25, 0.9844, 0.25, 0.9687, 0.375, 0.9688, 0.375, 0.9844, 0.3125, 0.9844, 0.3125, 0.9687, 0.4375, 0.9688, 0.4375, 0.9844, 0.375, 0.9844, 0.375, 0.9688, 0.5, 0.9688, 0.5, 0.9844, 0.4375, 0.9844, 0.4375, 0.9688, 0.5625, 0.9687, 0.5625, 0.9844, 0.5, 0.9844, 0.5, 0.9688, 0.625, 0.9687, 0.625, 0.9844, 0.5625, 0.9844, 0.5625, 0.9687, 0.6875, 0.9688, 0.6875, 0.9844, 0.625, 0.9844, 0.625, 0.9687, 0.75, 0.9688, 0.75, 0.9844, 0.6875, 0.9844, 0.6875, 0.9688, 0.8125, 0.9688, 0.8125, 0.9844, 0.75, 0.9844, 0.75, 0.9688, 0.875, 0.9687, 0.875, 0.9844, 0.8125, 0.9844, 0.8125, 0.9688, 0.9375, 0.9688, 0.9375, 0.9844, 0.875, 0.9844, 0.875, 0.9687, 1.0, 0.9688, 1.0, 0.9844, 0.9375, 0.9844, 0.9375, 0.9688, 0.3418, 0.4717, 0.25, 0.49, 0.02827, 0.3418, 0.25, 0.49, 0.1582, 0.4717, 0.02827, 0.3418, 0.1582, 0.4717, 0.08029, 0.4197, 0.02827, 0.3418, 0.02827, 0.3418, 0.01, 0.25, 0.3418, 0.4717, 0.01, 0.25, 0.02827, 0.1582, 0.3418, 0.02827, 0.02827, 0.1582, 0.08029, 0.08029, 0.25, 0.01, 0.3418, 0.02827, 0.02827, 0.1582, 0.25, 0.01, 0.08029, 0.08029, 0.1582, 0.02827, 0.25, 0.01, 0.49, 0.25, 0.4717, 0.3418, 0.4717, 0.3418, 0.49, 0.25, 0.4197, 0.08029, 0.3418, 0.4717, 0.01, 0.25, 0.3418, 0.02827, 0.9375, 1.0, 0.875, 1.0, 0.875, 0.9844, 0.875, 0.9844, 0.875, 1.0, 0.8125, 1.0, 0.8125, 0.9844, 0.8125, 0.9844, 0.8125, 1.0, 0.75, 1.0, 0.75, 0.9844, 0.75, 0.9844, 0.75, 1.0, 0.6875, 1.0, 0.6875, 0.9844, 0.6875, 0.9844, 0.6875, 1.0, 0.625, 0.9844, 0.3418, 0.4717, 0.4197, 0.4197, 0.4197, 0.4197, 0.3418, 0.4717, 0.875, 0.9844, 0.9375, 0.9844, 0.9375, 0.9844, 0.875, 0.9844, 0.625, 0.9844, 0.6875, 0.9844, 0.6875, 0.9844, 0.625, 0.9844, 0.8125, 0.9844, 0.875, 0.9844, 0.875, 0.9844, 0.8125, 0.9844, 0.4717, 0.1582, 0.4197, 0.08029, 0.4197, 0.08029, 0.4717, 0.1582, 0.49, 0.25, 0.4717, 0.3418, 0.4717, 0.3418, 0.49, 0.25, 0.4197, 0.4197, 0.3418, 0.4717, 0.4197, 0.4197, 0.4717, 0.1582, 0.49, 0.25, 0.49, 0.25, 0.4717, 0.1582, 0.49, 0.25, 0.4717, 0.3418, 0.4197, 0.4197, 0.3418, 0.4717, 0.4197, 0.08029, 0.4717, 0.1582, 0.4717, 0.3418, 0.4197, 0.4197, 0.4197, 0.4197, 0.4717, 0.3418, 0.4197, 0.08029, 0.4717, 0.1582, 0.4717, 0.1582, 0.4197, 0.4197, 0.3418, 0.4717, 0.4197, 0.4197, 0.4717, 0.1582, 0.49, 0.25, 0.49, 0.25, 0.4717, 0.1582, 0.4197, 0.08029, 0.4717, 0.1582, 0.4717, 0.1582, 0.4717, 0.3418, 0.4197, 0.4197, 0.4197, 0.4197, 0.4717, 0.3418, 0.7428, 0.5786, 0.7438, 0.5552, 0.7483, 0.5575, 0.7953, 0.5552, 0.8125, 0.5625, 0.75, 0.5625, 0.7433, 0.6085, 0.75, 0.625, 0.6875, 0.5625, 0.7953, 0.5552, 0.7504, 0.5096, 0.75, 0.5, 0.7504, 0.5096, 0.6974, 0.5626, 0.6875, 0.5625, 0.7564, 0.6093, 0.7963, 0.5694, 0.8125, 0.5625, 0.2622, 0.5636, 0.25, 0.5625, 0.3125, 0.5, 0.3118, 0.614, 0.3125, 0.625, 0.25, 0.5625, 0.3625, 0.5637, 0.375, 0.5625, 0.3125, 0.625, 0.3625, 0.5637, 0.3123, 0.5135, 0.3125, 0.5, 0.3121, 0.5301, 0.2771, 0.5649, 0.2622, 0.5636, 0.2771, 0.5649, 0.311, 0.6005, 0.3118, 0.614, 0.3466, 0.5693, 0.3541, 0.5684, 0.315, 0.608, 0.3471, 0.5651, 0.3121, 0.5301, 0.3123, 0.5135, 0.2915, 0.5661, 0.2771, 0.5649, 0.3121, 0.5301, 0.2915, 0.5661, 0.3104, 0.587, 0.311, 0.6005, 0.3322, 0.5666, 0.3471, 0.5651, 0.311, 0.6005, 0.3322, 0.5666, 0.3121, 0.5464, 0.3121, 0.5301, 0.3146, 0.5997, 0.311, 0.6005, 0.3471, 0.5651, 0.3146, 0.5997, 0.315, 0.608, 0.3118, 0.614, 0.3541, 0.5684, 0.3466, 0.5693, 0.3471, 0.5651, 0.7487, 0.5207, 0.7953, 0.5552, 0.7826, 0.5549, 0.7431, 0.5952, 0.7056, 0.5626, 0.7146, 0.561, 0.7487, 0.5207, 0.7056, 0.5626, 0.7504, 0.5096, 0.7431, 0.5952, 0.75, 0.5625, 0.7433, 0.6085, 0.7826, 0.5549, 0.75, 0.5625, 0.7492, 0.5603, 0.7467, 0.5344, 0.7826, 0.5549, 0.767, 0.5545, 0.7428, 0.5786, 0.7146, 0.561, 0.7258, 0.5591, 0.7467, 0.5344, 0.7146, 0.561, 0.7487, 0.5207, 0.7428, 0.5786, 0.7492, 0.5603, 0.7431, 0.5952, 0.767, 0.5545, 0.7492, 0.5603, 0.7483, 0.5575, 0.7487, 0.5207, 0.7504, 0.5096, 0.7953, 0.5552, 0.7431, 0.5952, 0.7433, 0.6085, 0.7056, 0.5626, 0.7487, 0.5207, 0.7146, 0.561, 0.7056, 0.5626, 0.7431, 0.5952, 0.7492, 0.5603, 0.75, 0.5625, 0.7826, 0.5549, 0.7953, 0.5552, 0.75, 0.5625, 0.7467, 0.5344, 0.7487, 0.5207, 0.7826, 0.5549, 0.7428, 0.5786, 0.7431, 0.5952, 0.7146, 0.561, 0.7467, 0.5344, 0.7258, 0.5591, 0.7146, 0.561, 0.7428, 0.5786, 0.7483, 0.5575, 0.7492, 0.5603, 0.767, 0.5545, 0.7826, 0.5549, 0.7492, 0.5603, 0.0, 0.0, 0.0, 0.0, 0.0, 0.0, 0.0625, 0.9375, 0.0625, 0.875, 0.0625, 0.875, 0.0625, 0.9375, 0.0625, 0.875, 0.125, 0.875, 0.125, 0.875, 0.0625, 0.875, 0.0625, 0.9375, 0.0625, 0.875, 0.0625, 0.9375, 0.0, 0.0, 0.0, 0.0, 0.0, 0.0, 0.0, 0.0, 0.0, 0.0, 0.0, 0.0, 0.0, 0.0, 0.125, 0.875, 0.0, 0.0, 0.125, 0.875, 0.0, 0.0, 0.0, 0.0, 0.0, 0.0, 0.0, 0.0, 0.0625, 0.9375, 0.0625, 0.875, 0.0, 0.0, 0.0, 0.0, 0.0, 0.0, 0.0, 0.0, 0.0625, 0.875, 0.125, 0.875, 0.0, 0.0, 0.0, 0.0, 0.0, 0.0, 0.0, 0.0, 0.0, 0.0, 0.0625, 0.875, 0.125, 0.875, 0.125, 0.875, 0.0625, 0.875, 0.0625, 0.9375, 0.0625, 0.875, 0.0625, 0.875, 0.0625, 0.9375, 0.0, 0.0, 0.0, 0.0, 0.0, 0.0, 0.1875, 0.875, 0.1875, 0.9375, 0.125, 0.9688, 0.125, 0.875, 0.1875, 0.875, 0.125, 0.9688, 0.125, 0.9688, 0.0, 0.0, 0.125, 0.875, 0.0, 0.0, 0.0, 0.0, 0.0, 0.0, 0.125, 0.875, 0.0, 0.0, 0.0625, 0.875, 0.125, 0.875, 0.0, 0.0, 0.0, 0.0, 0.875, 0.9375, 0.875, 0.875, 0.875, 0.9375, 0.875, 0.625, 0.875, 0.6875, 0.875, 0.6875, 0.875, 0.625, 0.875, 0.75, 0.875, 0.6875, 0.875, 0.6875, 0.875, 0.75, 0.875, 0.875, 0.875, 0.8125, 0.875, 0.8125, 0.875, 0.875, 0.875, 0.5625, 0.875, 0.625, 0.875, 0.5625, 0.875, 0.75, 0.875, 0.8125, 0.875, 0.8125, 0.875, 0.75])
me_cylinder_001.materials.append(mat_material)
me_cylinder_001.use_remesh_fix_poles = True
me_cylinder_001.use_remesh_preserve_attributes = False
me_cylinder_001.update()

# ---- objects
ob_cylinder = bpy.data.objects.new('Cylinder', me_cylinder_001)

# ---- transforms, parenting, visibility, modifiers, constraints
ob_cylinder.location = (0.0, 0.0, 0.0)

# ---- collection membership
col_collection.objects.link(ob_cylinder)

# ---- scene / render settings (as saved in the file)
scene.frame_start = 1; scene.frame_end = 250; scene.frame_set(2)
scene.render.engine = 'BLENDER_EEVEE_NEXT'
scene.cycles.use_denoising = False
scene.cycles.samples = 128
scene.cycles.sampling_pattern = 'TABULATED_SOBOL'
scene.cycles.use_adaptive_sampling = False
scene.cycles.use_light_tree = False
scene.view_settings.view_transform = 'Filmic'
bpy.context.view_layer.update()

# ---- added for rendering (the .blend has no active camera and no usable light): camera, sun
cam_auto = bpy.data.cameras.new('AutoCamera')
cam_auto.lens = 50.0
cam_auto.sensor_width = 36.0
cam_auto.clip_end = 1000.0
ob_auto_camera = bpy.data.objects.new('AutoCamera', cam_auto)
scene.collection.objects.link(ob_auto_camera)
ob_auto_camera.location = (9.17438, -10.4295, 7.28577)
ob_auto_camera.rotation_euler = (1.09748, -7.21219e-08, 0.694738)
scene.camera = ob_auto_camera
light_auto_sun = bpy.data.lights.new('AutoSun', 'SUN')
light_auto_sun.energy = 3.0
light_auto_sun.angle = 0.0523599
ob_auto_sun = bpy.data.objects.new('AutoSun', light_auto_sun)
scene.collection.objects.link(ob_auto_sun)
ob_auto_sun.rotation_euler = (0.872665, 0.174533, 0.523599)
bpy.context.view_layer.update()
